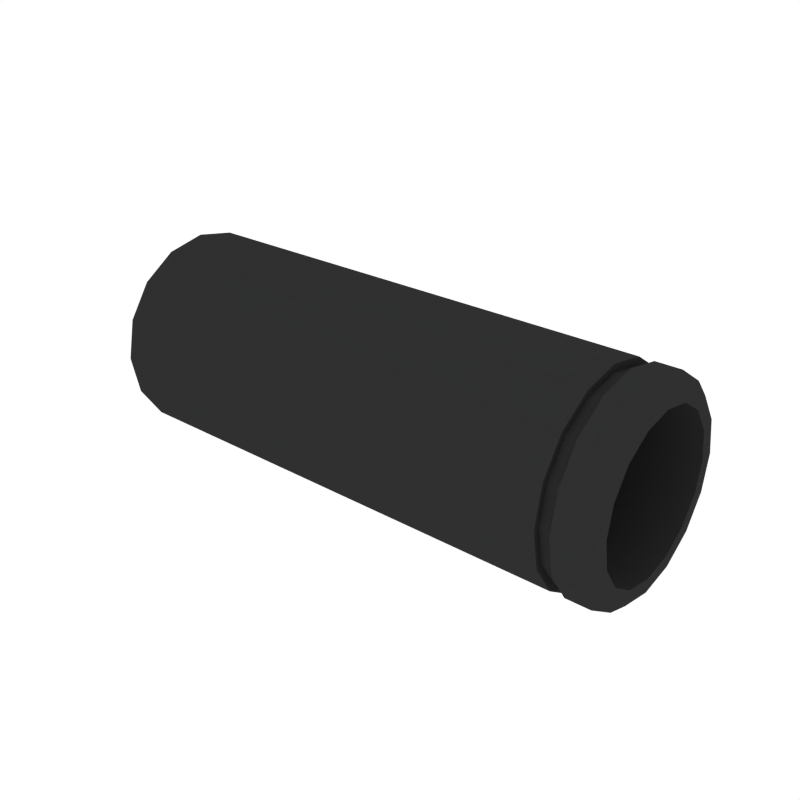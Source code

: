 # Source: Barrel_Single.blend  (saved by Blender 2.79.0; exported with 4.5.12 LTS)
import bpy
from mathutils import Matrix  # noqa: F401  (used for matrix-valued properties, if any)

bpy.ops.wm.read_factory_settings(use_empty=True)
scene = bpy.context.scene
scene.name = 'Scene'

# ---- collections
col_collection_1 = bpy.data.collections.new('Collection 1'); scene.collection.children.link(col_collection_1)

# ---- materials (node trees are filled in below, after node groups)
mat_grey = bpy.data.materials.new('Grey')
mat_grey.alpha_threshold = 0.0
mat_grey.diffuse_color = (0.1025, 0.1025, 0.1025, 1.0)
mat_grey.roughness = 0.5
mat_black = bpy.data.materials.new('Black')
mat_black.alpha_threshold = 0.0
mat_black.diffuse_color = (0.0291, 0.0291, 0.0291, 1.0)
mat_black.roughness = 0.5

# ---- node groups
ng_auto_smooth = bpy.data.node_groups.new('Auto Smooth', 'GeometryNodeTree')
_s = ng_auto_smooth.interface.new_socket(name='Geometry', in_out='OUTPUT', socket_type='NodeSocketGeometry')
_s = ng_auto_smooth.interface.new_socket(name='Geometry', in_out='INPUT', socket_type='NodeSocketGeometry')
_s = ng_auto_smooth.interface.new_socket(name='Angle', in_out='INPUT', socket_type='NodeSocketFloat')
_s.subtype = 'ANGLE'
_s.min_value = 0.0
_s.max_value = 3.142
ng_auto_smooth.is_modifier = True
_N = ng_auto_smooth.nodes; _L = ng_auto_smooth.links
n0 = _N.new('NodeGroupOutput'); n0.name = 'Group Output'; n0.location = (480, -100)
n1 = _N.new('NodeGroupInput'); n1.name = 'Group Input'; n1.location = (-420, -300)
n2 = _N.new('NodeGroupInput'); n2.name = 'Group Input.001'; n2.location = (-60, -100)
n3 = _N.new('GeometryNodeSetShadeSmooth'); n3.name = 'Set Shade Smooth'; n3.location = (120, -100)
n3.domain = 'EDGE'
n4 = _N.new('GeometryNodeSetShadeSmooth'); n4.name = 'Set Shade Smooth.001'; n4.location = (300, -100)
n5 = _N.new('GeometryNodeInputMeshEdgeAngle'); n5.name = 'Edge Angle'; n5.location = (-420, -220)
n6 = _N.new('GeometryNodeInputEdgeSmooth'); n6.name = 'Is Edge Smooth'; n6.location = (-60, -160)
n7 = _N.new('GeometryNodeInputShadeSmooth'); n7.name = 'Is Face Smooth'; n7.location = (-240, -340)
n8 = _N.new('FunctionNodeBooleanMath'); n8.name = 'Boolean Math'; n8.location = (-60, -220)
n9 = _N.new('FunctionNodeCompare'); n9.name = 'Compare'; n9.location = (-240, -180)
n9.operation = 'LESS_EQUAL'
_L.new(n5.outputs[0], n9.inputs[0])
_L.new(n4.outputs[0], n0.inputs[0])
_L.new(n1.outputs[1], n9.inputs[1])
_L.new(n9.outputs[0], n8.inputs[0])
_L.new(n7.outputs[0], n8.inputs[1])
_L.new(n2.outputs[0], n3.inputs[0])
_L.new(n6.outputs[0], n3.inputs[1])
_L.new(n3.outputs[0], n4.inputs[0])
_L.new(n8.outputs[0], n3.inputs[2])
n0.is_active_output = True

# ---- material node trees

# ---- world
world_world = bpy.data.worlds.new('World'); scene.world = world_world
world_world.color = (1.0, 1.0, 1.0)
world_world.use_sun_shadow = False
world_world.sun_shadow_jitter_overblur = 0.0
world_world.cycles.sampling_method = 'NONE'
world_world.cycles.sample_map_resolution = 256

# ---- meshes
me_cylinder_001 = bpy.data.meshes.new('Cylinder.001')
me_cylinder_001.from_pydata([(-3.298e-08, 0.02992, -0.01239), (-3.298e-08, 0.0229, -0.0229), (-3.298e-08, 0.01239, -0.02992), (-3.298e-08, 3.306e-09, -0.03239), (-3.298e-08, -0.01239, -0.02992), (-3.298e-08, -0.0229, -0.0229), (-3.298e-08, -0.02992, -0.01239), (-3.298e-08, -0.03239, -6.597e-08), (-3.298e-08, -0.02992, 0.01239), (-3.298e-08, -0.0229, 0.0229), (-3.298e-08, -0.01239, 0.02992), (-3.298e-08, 1.506e-09, 0.03239), (-3.298e-08, 0.01239, 0.02992), (-3.298e-08, 0.0229, 0.0229), (-3.298e-08, 0.03239, -6.597e-08), (-3.298e-08, 0.02992, 0.01239), (0.1672, 0.02485, -6.597e-08), (0.1672, 0.02296, -0.009512), (0.1672, 0.01758, -0.01758), (0.1672, 0.009512, -0.02296), (0.1672, 2.77e-09, -0.02485), (0.1672, -0.009512, -0.02296), (0.1672, -0.01758, -0.01758), (0.1672, -0.02296, -0.009512), (0.1672, -0.02485, -6.597e-08), (0.1672, -0.02296, 0.009512), (0.1672, -0.01758, 0.01758), (0.1672, -0.009512, 0.02296), (0.1672, 1.385e-09, 0.02485), (0.1672, 0.009512, 0.02296), (0.1672, 0.01758, 0.01758), (0.1672, 0.02296, 0.009512), (0.1276, 0.02485, -6.597e-08), (0.1276, 0.02296, -0.009512), (0.1276, 0.01758, -0.01758), (0.1276, 0.009512, -0.02296), (0.1276, 6.063e-08, -0.02485), (0.1276, -0.009512, -0.02296), (0.1276, -0.01758, -0.01758), (0.1276, -0.02296, -0.009512), (0.1276, -0.02485, -6.597e-08), (0.1276, -0.02296, 0.009512), (0.1276, -0.01758, 0.01758), (0.1276, -0.009512, 0.02296), (0.1276, 5.926e-08, 0.02485), (0.1276, 0.009512, 0.02296), (0.1276, 0.01758, 0.01758), (0.1276, 0.02296, 0.009512), (0.164, 0.03239, -6.597e-08), (0.1672, 0.02917, -6.597e-08), (0.1672, 0.02695, -0.01116), (0.164, 0.02992, -0.01239), (0.1672, 0.02063, -0.02063), (0.164, 0.0229, -0.0229), (0.1672, 0.01116, -0.02695), (0.164, 0.01239, -0.02992), (0.1672, 3.084e-09, -0.02917), (0.164, 3.306e-09, -0.03239), (0.1672, -0.01116, -0.02695), (0.164, -0.01239, -0.02992), (0.1672, -0.02063, -0.02063), (0.164, -0.0229, -0.0229), (0.1672, -0.02695, -0.01116), (0.164, -0.02992, -0.01239), (0.1672, -0.02917, -6.597e-08), (0.164, -0.03239, -6.597e-08), (0.1672, -0.02695, 0.01116), (0.164, -0.02992, 0.01239), (0.1672, -0.02063, 0.02063), (0.164, -0.0229, 0.0229), (0.1672, -0.01116, 0.02695), (0.164, -0.01239, 0.02992), (0.1672, 1.445e-09, 0.02918), (0.164, 1.506e-09, 0.03239), (0.1672, 0.01116, 0.02695), (0.164, 0.01239, 0.02992), (0.1672, 0.02063, 0.02063), (0.164, 0.0229, 0.0229), (0.1672, 0.02695, 0.01116), (0.164, 0.02992, 0.01239), (0.1519, 0.03239, -6.597e-08), (0.1519, 0.02992, -0.01239), (0.1519, 0.02992, 0.01239), (0.1519, 0.0229, -0.0229), (0.1519, 0.01239, -0.02992), (0.1519, 3.306e-09, -0.03239), (0.1519, -0.01239, -0.02992), (0.1519, -0.0229, -0.0229), (0.1519, -0.02992, -0.01239), (0.1519, -0.03239, -6.597e-08), (0.1519, -0.02992, 0.01239), (0.1519, -0.0229, 0.0229), (0.1519, -0.01239, 0.02992), (0.1519, 1.506e-09, 0.03239), (0.1519, 0.01239, 0.02992), (0.1519, 0.0229, 0.0229), (0.1562, 0.03239, -6.597e-08), (0.1562, 0.02992, 0.01239), (0.1562, 0.02992, -0.01239), (0.1562, 0.0229, -0.0229), (0.1562, 0.01239, -0.02992), (0.1562, 3.306e-09, -0.03239), (0.1562, -0.01239, -0.02992), (0.1562, -0.0229, -0.0229), (0.1562, -0.02992, -0.01239), (0.1562, -0.03239, -6.597e-08), (0.1562, -0.02992, 0.01239), (0.1562, -0.0229, 0.0229), (0.1562, -0.01239, 0.02992), (0.1562, 1.506e-09, 0.03239), (0.1562, 0.01239, 0.02992), (0.1562, 0.0229, 0.0229), (0.156, 0.02776, -0.0117), (0.1519, 0.02776, -0.0117), (0.156, 0.02123, -0.02148), (0.1519, 0.02123, -0.02148), (0.156, 0.01145, -0.02801), (0.1519, 0.01145, -0.02801), (0.156, -9.001e-05, -0.03031), (0.1519, -9.001e-05, -0.03031), (0.156, -0.01163, -0.02801), (0.1519, -0.01163, -0.02801), (0.156, -0.02141, -0.02148), (0.1519, -0.02141, -0.02148), (0.156, -0.02794, -0.0117), (0.1519, -0.02794, -0.0117), (0.156, -0.03024, -0.00016), (0.1519, -0.03024, -0.00016), (0.156, -0.02794, 0.01138), (0.1519, -0.02794, 0.01138), (0.156, -0.02141, 0.02116), (0.1519, -0.02141, 0.02116), (0.156, -0.01163, 0.02769), (0.1519, -0.01163, 0.02769), (0.156, -9.001e-05, 0.02999), (0.1519, -9.001e-05, 0.02999), (0.156, 0.01145, 0.02769), (0.1519, 0.01145, 0.02769), (0.156, 0.02123, 0.02116), (0.1519, 0.02123, 0.02116), (0.1519, 0.02776, 0.01138), (0.1519, 0.03006, -0.00016), (0.156, 0.03006, -0.00016), (0.156, 0.02776, 0.01138)], [], [(60, 22, 23, 62), (62, 23, 24, 64), (64, 24, 25, 66), (78, 31, 16, 49), (50, 17, 18, 52), (66, 25, 26, 68), (52, 18, 19, 54), (68, 26, 27, 70), (54, 19, 20, 56), (70, 27, 28, 72), (56, 20, 21, 58), (72, 28, 29, 74), (102, 59, 61, 103), (74, 29, 30, 76), (58, 21, 22, 60), (76, 30, 31, 78), (26, 42, 43, 27), (110, 75, 77, 111), (103, 61, 63, 104), (111, 77, 79, 97), (104, 63, 65, 105), (96, 48, 51, 98), (97, 79, 48, 96), (105, 65, 67, 106), (98, 51, 53, 99), (106, 67, 69, 107), (99, 53, 55, 100), (107, 69, 71, 108), (100, 55, 57, 101), (108, 71, 73, 109), (101, 57, 59, 102), (109, 73, 75, 110), (47, 46, 45, 44, 43, 42, 41, 40, 39, 38, 37, 36, 35, 34, 33, 32), (19, 35, 36, 20), (27, 43, 44, 28), (20, 36, 37, 21), (28, 44, 45, 29), (21, 37, 38, 22), (29, 45, 46, 30), (22, 38, 39, 23), (30, 46, 47, 31), (23, 39, 40, 24), (16, 32, 33, 17), (31, 47, 32, 16), (24, 40, 41, 25), (17, 33, 34, 18), (25, 41, 42, 26), (18, 34, 35, 19), (49, 50, 51, 48), (50, 52, 53, 51), (52, 54, 55, 53), (54, 56, 57, 55), (56, 58, 59, 57), (58, 60, 61, 59), (60, 62, 63, 61), (62, 64, 65, 63), (64, 66, 67, 65), (66, 68, 69, 67), (68, 70, 71, 69), (70, 72, 73, 71), (72, 74, 75, 73), (74, 76, 77, 75), (76, 78, 79, 77), (78, 49, 48, 79), (49, 16, 17, 50), (11, 93, 94, 12), (3, 85, 86, 4), (10, 92, 93, 11), (2, 84, 85, 3), (9, 91, 92, 10), (1, 83, 84, 2), (8, 90, 91, 9), (0, 81, 83, 1), (7, 89, 90, 8), (15, 82, 80, 14), (14, 80, 81, 0), (6, 88, 89, 7), (13, 95, 82, 15), (5, 87, 88, 6), (12, 94, 95, 13), (4, 86, 87, 5), (96, 98, 112, 142), (87, 86, 121, 123), (86, 85, 119, 121), (97, 96, 142, 143), (95, 94, 137, 139), (94, 93, 135, 137), (105, 106, 128, 126), (88, 87, 123, 125), (98, 99, 114, 112), (82, 95, 139, 140), (106, 107, 130, 128), (89, 88, 125, 127), (99, 100, 116, 114), (81, 80, 141, 113), (107, 108, 132, 130), (80, 82, 140, 141), (135, 134, 136, 137), (119, 118, 120, 121), (133, 132, 134, 135), (117, 116, 118, 119), (131, 130, 132, 133), (115, 114, 116, 117), (129, 128, 130, 131), (113, 112, 114, 115), (127, 126, 128, 129), (140, 143, 142, 141), (141, 142, 112, 113), (125, 124, 126, 127), (139, 138, 143, 140), (123, 122, 124, 125), (137, 136, 138, 139), (121, 120, 122, 123), (93, 92, 133, 135), (104, 105, 126, 124), (85, 84, 117, 119), (111, 97, 143, 138), (92, 91, 131, 133), (103, 104, 124, 122), (84, 83, 115, 117), (109, 110, 136, 134), (110, 111, 138, 136), (91, 90, 129, 131), (101, 102, 120, 118), (102, 103, 122, 120), (83, 81, 113, 115), (108, 109, 134, 132), (90, 89, 127, 129), (100, 101, 118, 116)])
me_cylinder_001.polygons.foreach_set('use_smooth', [True] * 129)
me_cylinder_001.polygons.foreach_set('material_index', [1, 1, 1, 1, 1, 1, 1, 1, 1, 1, 1, 1, 1, 1, 1, 1, 1, 1, 1, 1, 1, 1, 1, 1, 1, 1, 1, 1, 1, 1, 1, 1, 0, 1, 1, 1, 1, 1, 1, 1, 1, 1, 1, 1, 1, 1, 1, 1, 1, 1, 1, 1, 1, 1, 1, 1, 1, 1, 1, 1, 1, 1, 1, 1, 1, 1, 1, 1, 1, 1, 1, 1, 1, 1, 1, 1, 1, 1, 1, 1, 1, 1, 1, 1, 1, 1, 1, 1, 1, 1, 1, 1, 1, 1, 1, 1, 1, 1, 1, 1, 1, 1, 1, 1, 1, 1, 1, 1, 1, 1, 1, 1, 1, 1, 1, 1, 1, 1, 1, 1, 1, 1, 1, 1, 1, 1, 1, 1, 1])
me_cylinder_001.materials.append(mat_grey)
me_cylinder_001.materials.append(mat_black)
me_cylinder_001.use_remesh_preserve_volume = False
me_cylinder_001.use_remesh_preserve_attributes = False
me_cylinder_001.use_mirror_vertex_groups = False
me_cylinder_001.update()

# ---- objects
ob_barrel_single = bpy.data.objects.new('Barrel_Single', me_cylinder_001)

# ---- transforms, parenting, visibility, modifiers, constraints
ob_barrel_single.location = (0.0, 0.0, 0.0)
ob_barrel_single.lineart.crease_threshold = 0.0
_m = ob_barrel_single.modifiers.new('Auto Smooth', 'NODES')
_m.node_group = ng_auto_smooth
_gi = [s.identifier for s in ng_auto_smooth.interface.items_tree if s.item_type == 'SOCKET' and s.in_out == 'INPUT']
_m[_gi[1]] = 0.5236  # Angle

# ---- collection membership
col_collection_1.objects.link(ob_barrel_single)

# ---- scene / render settings (as saved in the file)
scene.frame_start = 1; scene.frame_end = 250; scene.frame_set(0)
scene.render.engine = 'CYCLES'
scene.render.resolution_x = 1000
scene.render.resolution_y = 1000
scene.render.dither_intensity = 0.0
scene.cycles.samples = 200
scene.cycles.sampling_pattern = 'TABULATED_SOBOL'
scene.cycles.light_sampling_threshold = 0.0
scene.cycles.use_adaptive_sampling = False
scene.cycles.use_light_tree = False
scene.cycles.caustics_reflective = False
scene.cycles.caustics_refractive = False
scene.cycles.blur_glossy = 0.0
scene.cycles.max_bounces = 2
scene.cycles.pixel_filter_type = 'GAUSSIAN'
scene.cycles.sample_clamp_indirect = 0.0
scene.view_settings.view_transform = 'Standard'
bpy.context.view_layer.update()

# ---- added for rendering (the .blend has no active camera): camera
cam_auto = bpy.data.cameras.new('AutoCamera')
cam_auto.lens = 50.0
cam_auto.sensor_width = 36.0
cam_auto.clip_end = 1000.0
ob_auto_camera = bpy.data.objects.new('AutoCamera', cam_auto)
scene.collection.objects.link(ob_auto_camera)
ob_auto_camera.location = (0.268635, -0.222054, 0.148036)
ob_auto_camera.rotation_euler = (1.09748, -7.21219e-08, 0.694738)
scene.camera = ob_auto_camera
bpy.context.view_layer.update()
